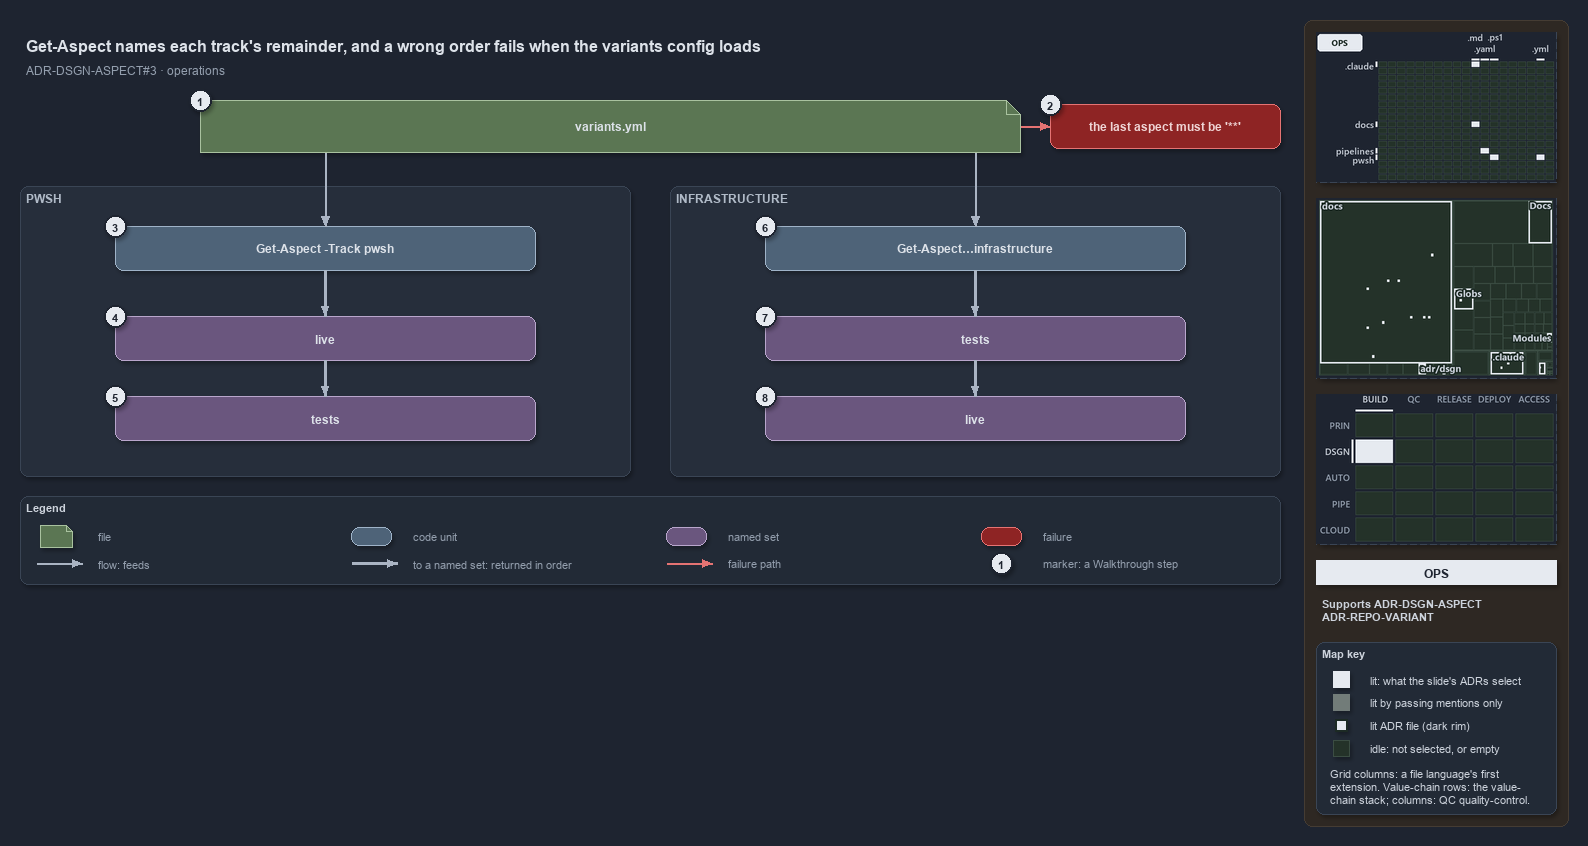

The diagram above was exported from draw.io. Its source (the exported page's mxGraphModel, read from the mxfile embedded in the PNG):
<mxGraphModel dx="1024" dy="768" grid="0" gridSize="10" guides="1" tooltips="1" connect="1" arrows="1" fold="1" page="1" pageScale="1" pageWidth="1572" pageHeight="654" background="#1E2430" math="0" shadow="1">
  <root>
    <mxCell id="0" />
    <mxCell id="1" parent="0" />
    <mxCell id="sidebar-bg" value="" style="rounded=1;arcSize=2;html=1;fillColor=#2E2823;strokeColor=#453C33;shadow=0;" vertex="1" parent="1">
      <mxGeometry x="1304" y="4" width="264" height="806" as="geometry" />
    </mxCell>
    <mxCell id="title" value="Get-Aspect names each track's remainder, and a wrong order fails when the variants config loads" style="text;html=1;align=left;verticalAlign=middle;fontSize=16;fontStyle=1;fontColor=#DDE2E9;" vertex="1" parent="1">
      <mxGeometry x="20" y="14" width="1260" height="30" as="geometry" />
    </mxCell>
    <mxCell id="subtitle" value="ADR-DSGN-ASPECT#3 &amp;#183; operations" style="text;html=1;align=left;verticalAlign=middle;fontSize=12;fontColor=#949FAE;" vertex="1" parent="1">
      <mxGeometry x="20" y="44" width="1240" height="20" as="geometry" />
    </mxCell>
    <mxCell id="g-file" value="&lt;b&gt;variants.yml&lt;/b&gt;" style="shape=note;size=14;whiteSpace=wrap;html=1;fillColor=#5B7653;strokeColor=#A9C29F;fontColor=#DDE2E9;fontSize=12;" vertex="1" parent="1">
      <mxGeometry x="200" y="84" width="820" height="52" as="geometry" />
    </mxCell>
    <mxCell id="mark-1" value="1" style="ellipse;html=1;fillColor=#E6EAF0;strokeColor=#1E2430;strokeWidth=2;fontColor=#1E2430;fontStyle=1;fontSize=11;" vertex="1" parent="1">
      <mxGeometry x="189" y="73" width="22" height="22" as="geometry" />
    </mxCell>
    <mxCell id="p-file-r" value="" style="text;html=1;strokeColor=none;fillColor=none;" vertex="1" parent="1">
      <mxGeometry x="1020" y="110" width="1" height="1" as="geometry" />
    </mxCell>
    <mxCell id="x-config" value="&lt;b&gt;the last aspect must be '**'&lt;/b&gt;" style="rounded=1;whiteSpace=wrap;html=1;arcSize=20;fillColor=#8E2424;strokeColor=#E57373;fontColor=#EFD4D4;fontSize=12;" vertex="1" parent="1">
      <mxGeometry x="1050" y="88" width="230" height="44" as="geometry" />
    </mxCell>
    <mxCell id="mark-2" value="2" style="ellipse;html=1;fillColor=#E6EAF0;strokeColor=#1E2430;strokeWidth=2;fontColor=#1E2430;fontStyle=1;fontSize=11;" vertex="1" parent="1">
      <mxGeometry x="1039" y="77" width="22" height="22" as="geometry" />
    </mxCell>
    <mxCell id="e-file-fail" value="" style="edgeStyle=orthogonalEdgeStyle;rounded=1;html=1;endArrow=block;strokeColor=#E57373;shadow=0;fontColor=#CDD3DC;" edge="1" parent="1" source="p-file-r" target="x-config">
      <mxGeometry relative="1" as="geometry" />
    </mxCell>
    <mxCell id="p-file-bl" value="" style="text;html=1;strokeColor=none;fillColor=none;" vertex="1" parent="1">
      <mxGeometry x="325" y="136" width="1" height="1" as="geometry" />
    </mxCell>
    <mxCell id="p-file-br" value="" style="text;html=1;strokeColor=none;fillColor=none;" vertex="1" parent="1">
      <mxGeometry x="975" y="136" width="1" height="1" as="geometry" />
    </mxCell>
    <mxCell id="band-auto" value="PWSH" style="rounded=1;html=1;arcSize=3;fillColor=#262E3B;strokeColor=#3A4555;verticalAlign=top;align=left;spacingLeft=8;fontStyle=1;fontSize=12;fontColor=#B0BAC7;" vertex="1" parent="1">
      <mxGeometry x="20" y="170" width="610" height="290" as="geometry" />
    </mxCell>
    <mxCell id="band-infra" value="INFRASTRUCTURE" style="rounded=1;html=1;arcSize=3;fillColor=#262E3B;strokeColor=#3A4555;verticalAlign=top;align=left;spacingLeft=8;fontStyle=1;fontSize=12;fontColor=#B0BAC7;" vertex="1" parent="1">
      <mxGeometry x="670" y="170" width="610" height="290" as="geometry" />
    </mxCell>
    <mxCell id="cmd-auto" value="&lt;b&gt;Get-Aspect -Track pwsh&lt;/b&gt;" style="rounded=1;whiteSpace=wrap;html=1;arcSize=20;fillColor=#4E6378;strokeColor=#9FB3C8;fontColor=#DDE2E9;fontSize=12;" vertex="1" parent="1">
      <mxGeometry x="115" y="210" width="420" height="44" as="geometry" />
    </mxCell>
    <mxCell id="auto-live" value="&lt;b&gt;live&lt;/b&gt;" style="rounded=1;whiteSpace=wrap;html=1;arcSize=20;fillColor=#6A567E;strokeColor=#B9A6CC;fontColor=#DDE2E9;fontSize=12;" vertex="1" parent="1">
      <mxGeometry x="115" y="300" width="420" height="44" as="geometry" />
    </mxCell>
    <mxCell id="auto-tests" value="&lt;b&gt;tests&lt;/b&gt;" style="rounded=1;whiteSpace=wrap;html=1;arcSize=20;fillColor=#6A567E;strokeColor=#B9A6CC;fontColor=#DDE2E9;fontSize=12;" vertex="1" parent="1">
      <mxGeometry x="115" y="380" width="420" height="44" as="geometry" />
    </mxCell>
    <mxCell id="cmd-infra" value="&lt;b&gt;Get-Aspect…infrastructure&lt;/b&gt;" style="rounded=1;whiteSpace=wrap;html=1;arcSize=20;fillColor=#4E6378;strokeColor=#9FB3C8;fontColor=#DDE2E9;fontSize=12;" vertex="1" parent="1">
      <mxGeometry x="765" y="210" width="420" height="44" as="geometry" />
    </mxCell>
    <mxCell id="infra-tests" value="&lt;b&gt;tests&lt;/b&gt;" style="rounded=1;whiteSpace=wrap;html=1;arcSize=20;fillColor=#6A567E;strokeColor=#B9A6CC;fontColor=#DDE2E9;fontSize=12;" vertex="1" parent="1">
      <mxGeometry x="765" y="300" width="420" height="44" as="geometry" />
    </mxCell>
    <mxCell id="infra-live" value="&lt;b&gt;live&lt;/b&gt;" style="rounded=1;whiteSpace=wrap;html=1;arcSize=20;fillColor=#6A567E;strokeColor=#B9A6CC;fontColor=#DDE2E9;fontSize=12;" vertex="1" parent="1">
      <mxGeometry x="765" y="380" width="420" height="44" as="geometry" />
    </mxCell>
    <mxCell id="mark-3" value="3" style="ellipse;html=1;fillColor=#E6EAF0;strokeColor=#1E2430;strokeWidth=2;fontColor=#1E2430;fontStyle=1;fontSize=11;" vertex="1" parent="1">
      <mxGeometry x="104" y="199" width="22" height="22" as="geometry" />
    </mxCell>
    <mxCell id="mark-4" value="4" style="ellipse;html=1;fillColor=#E6EAF0;strokeColor=#1E2430;strokeWidth=2;fontColor=#1E2430;fontStyle=1;fontSize=11;" vertex="1" parent="1">
      <mxGeometry x="104" y="289" width="22" height="22" as="geometry" />
    </mxCell>
    <mxCell id="mark-5" value="5" style="ellipse;html=1;fillColor=#E6EAF0;strokeColor=#1E2430;strokeWidth=2;fontColor=#1E2430;fontStyle=1;fontSize=11;" vertex="1" parent="1">
      <mxGeometry x="104" y="369" width="22" height="22" as="geometry" />
    </mxCell>
    <mxCell id="mark-6" value="6" style="ellipse;html=1;fillColor=#E6EAF0;strokeColor=#1E2430;strokeWidth=2;fontColor=#1E2430;fontStyle=1;fontSize=11;" vertex="1" parent="1">
      <mxGeometry x="754" y="199" width="22" height="22" as="geometry" />
    </mxCell>
    <mxCell id="mark-7" value="7" style="ellipse;html=1;fillColor=#E6EAF0;strokeColor=#1E2430;strokeWidth=2;fontColor=#1E2430;fontStyle=1;fontSize=11;" vertex="1" parent="1">
      <mxGeometry x="754" y="289" width="22" height="22" as="geometry" />
    </mxCell>
    <mxCell id="mark-8" value="8" style="ellipse;html=1;fillColor=#E6EAF0;strokeColor=#1E2430;strokeWidth=2;fontColor=#1E2430;fontStyle=1;fontSize=11;" vertex="1" parent="1">
      <mxGeometry x="754" y="369" width="22" height="22" as="geometry" />
    </mxCell>
    <mxCell id="e-file-auto" value="" style="edgeStyle=orthogonalEdgeStyle;rounded=1;html=1;endArrow=block;strokeColor=#AAB4C3;shadow=0;fontColor=#CDD3DC;" edge="1" parent="1" source="p-file-bl" target="cmd-auto">
      <mxGeometry relative="1" as="geometry" />
    </mxCell>
    <mxCell id="e-auto-cmd-live" value="" style="edgeStyle=orthogonalEdgeStyle;rounded=1;html=1;endArrow=block;strokeColor=#AAB4C3;strokeWidth=2.5;shadow=0;fontColor=#CDD3DC;" edge="1" parent="1" source="cmd-auto" target="auto-live">
      <mxGeometry relative="1" as="geometry" />
    </mxCell>
    <mxCell id="e-auto-live-tests" value="" style="edgeStyle=orthogonalEdgeStyle;rounded=1;html=1;endArrow=block;strokeColor=#AAB4C3;strokeWidth=2.5;shadow=0;fontColor=#CDD3DC;" edge="1" parent="1" source="auto-live" target="auto-tests">
      <mxGeometry relative="1" as="geometry" />
    </mxCell>
    <mxCell id="e-file-infra" value="" style="edgeStyle=orthogonalEdgeStyle;rounded=1;html=1;endArrow=block;strokeColor=#AAB4C3;shadow=0;fontColor=#CDD3DC;" edge="1" parent="1" source="p-file-br" target="cmd-infra">
      <mxGeometry relative="1" as="geometry" />
    </mxCell>
    <mxCell id="e-infra-cmd-tests" value="" style="edgeStyle=orthogonalEdgeStyle;rounded=1;html=1;endArrow=block;strokeColor=#AAB4C3;strokeWidth=2.5;shadow=0;fontColor=#CDD3DC;" edge="1" parent="1" source="cmd-infra" target="infra-tests">
      <mxGeometry relative="1" as="geometry" />
    </mxCell>
    <mxCell id="e-infra-tests-live" value="" style="edgeStyle=orthogonalEdgeStyle;rounded=1;html=1;endArrow=block;strokeColor=#AAB4C3;strokeWidth=2.5;shadow=0;fontColor=#CDD3DC;" edge="1" parent="1" source="infra-tests" target="infra-live">
      <mxGeometry relative="1" as="geometry" />
    </mxCell>
    <mxCell id="legend" value="&lt;b&gt;Legend&lt;/b&gt;" style="rounded=1;whiteSpace=wrap;html=1;arcSize=6;fillColor=#222A36;strokeColor=#3A4555;align=left;verticalAlign=top;spacing=8;fontSize=11;fontColor=#CDD3DC;" vertex="1" parent="1">
      <mxGeometry x="20" y="480" width="1260" height="88" as="geometry" />
    </mxCell>
    <mxCell id="lg-0-s" value="" style="shape=note;size=6;html=1;fillColor=#5B7653;strokeColor=#A9C29F;" vertex="1" parent="1">
      <mxGeometry x="40" y="509" width="32" height="22" as="geometry" />
    </mxCell>
    <mxCell id="lg-0-t" value="file" style="text;html=1;align=left;verticalAlign=middle;fontSize=11;fontColor=#949FAE;" vertex="1" parent="1">
      <mxGeometry x="92" y="509" width="245" height="20" as="geometry" />
    </mxCell>
    <mxCell id="lg-1-s" value="" style="rounded=1;html=1;arcSize=20;fillColor=#4E6378;strokeColor=#9FB3C8;" vertex="1" parent="1">
      <mxGeometry x="351" y="511" width="40" height="18" as="geometry" />
    </mxCell>
    <mxCell id="lg-1-t" value="code unit" style="text;html=1;align=left;verticalAlign=middle;fontSize=11;fontColor=#949FAE;" vertex="1" parent="1">
      <mxGeometry x="407" y="509" width="245" height="20" as="geometry" />
    </mxCell>
    <mxCell id="lg-2-s" value="" style="rounded=1;html=1;arcSize=20;fillColor=#6A567E;strokeColor=#B9A6CC;" vertex="1" parent="1">
      <mxGeometry x="666" y="511" width="40" height="18" as="geometry" />
    </mxCell>
    <mxCell id="lg-2-t" value="named set" style="text;html=1;align=left;verticalAlign=middle;fontSize=11;fontColor=#949FAE;" vertex="1" parent="1">
      <mxGeometry x="722" y="509" width="245" height="20" as="geometry" />
    </mxCell>
    <mxCell id="lg-3-s" value="" style="rounded=1;html=1;arcSize=20;fillColor=#8E2424;strokeColor=#E57373;" vertex="1" parent="1">
      <mxGeometry x="981" y="511" width="40" height="18" as="geometry" />
    </mxCell>
    <mxCell id="lg-3-t" value="failure" style="text;html=1;align=left;verticalAlign=middle;fontSize=11;fontColor=#949FAE;" vertex="1" parent="1">
      <mxGeometry x="1037" y="509" width="245" height="20" as="geometry" />
    </mxCell>
    <mxCell id="lg-4-a" value="" style="text;html=1;strokeColor=none;fillColor=none;" vertex="1" parent="1">
      <mxGeometry x="36" y="547" width="1" height="1" as="geometry" />
    </mxCell>
    <mxCell id="lg-4-b" value="" style="text;html=1;strokeColor=none;fillColor=none;" vertex="1" parent="1">
      <mxGeometry x="82" y="547" width="1" height="1" as="geometry" />
    </mxCell>
    <mxCell id="lg-4-e" value="" style="edgeStyle=orthogonalEdgeStyle;rounded=1;html=1;endArrow=block;strokeColor=#AAB4C3;shadow=0;fontColor=#CDD3DC;" edge="1" parent="1" source="lg-4-a" target="lg-4-b">
      <mxGeometry relative="1" as="geometry" />
    </mxCell>
    <mxCell id="lg-4-t" value="flow: feeds" style="text;html=1;align=left;verticalAlign=middle;fontSize=11;fontColor=#949FAE;" vertex="1" parent="1">
      <mxGeometry x="92" y="537" width="245" height="20" as="geometry" />
    </mxCell>
    <mxCell id="lg-5-a" value="" style="text;html=1;strokeColor=none;fillColor=none;" vertex="1" parent="1">
      <mxGeometry x="351" y="547" width="1" height="1" as="geometry" />
    </mxCell>
    <mxCell id="lg-5-b" value="" style="text;html=1;strokeColor=none;fillColor=none;" vertex="1" parent="1">
      <mxGeometry x="397" y="547" width="1" height="1" as="geometry" />
    </mxCell>
    <mxCell id="lg-5-e" value="" style="edgeStyle=orthogonalEdgeStyle;rounded=1;html=1;endArrow=block;strokeColor=#AAB4C3;strokeWidth=2.5;shadow=0;fontColor=#CDD3DC;" edge="1" parent="1" source="lg-5-a" target="lg-5-b">
      <mxGeometry relative="1" as="geometry" />
    </mxCell>
    <mxCell id="lg-5-t" value="to a named set: returned in order" style="text;html=1;align=left;verticalAlign=middle;fontSize=11;fontColor=#949FAE;" vertex="1" parent="1">
      <mxGeometry x="407" y="537" width="245" height="20" as="geometry" />
    </mxCell>
    <mxCell id="lg-6-a" value="" style="text;html=1;strokeColor=none;fillColor=none;" vertex="1" parent="1">
      <mxGeometry x="666" y="547" width="1" height="1" as="geometry" />
    </mxCell>
    <mxCell id="lg-6-b" value="" style="text;html=1;strokeColor=none;fillColor=none;" vertex="1" parent="1">
      <mxGeometry x="712" y="547" width="1" height="1" as="geometry" />
    </mxCell>
    <mxCell id="lg-6-e" value="" style="edgeStyle=orthogonalEdgeStyle;rounded=1;html=1;endArrow=block;strokeColor=#E57373;shadow=0;fontColor=#CDD3DC;" edge="1" parent="1" source="lg-6-a" target="lg-6-b">
      <mxGeometry relative="1" as="geometry" />
    </mxCell>
    <mxCell id="lg-6-t" value="failure path" style="text;html=1;align=left;verticalAlign=middle;fontSize=11;fontColor=#949FAE;" vertex="1" parent="1">
      <mxGeometry x="722" y="537" width="245" height="20" as="geometry" />
    </mxCell>
    <mxCell id="lg-7-s" value="1" style="ellipse;html=1;fillColor=#E6EAF0;strokeColor=#1E2430;strokeWidth=2;fontColor=#1E2430;fontStyle=1;fontSize=11;" vertex="1" parent="1">
      <mxGeometry x="990" y="536" width="22" height="22" as="geometry" />
    </mxCell>
    <mxCell id="lg-7-t" value="marker: a Walkthrough step" style="text;html=1;align=left;verticalAlign=middle;fontSize=11;fontColor=#949FAE;" vertex="1" parent="1">
      <mxGeometry x="1037" y="537" width="245" height="20" as="geometry" />
    </mxCell>
    <mxCell id="minimap-grid" value="" style="shape=image;imageAspect=0;rounded=1;arcSize=4;whiteSpace=wrap;html=1;fillColor=#262E3B;strokeColor=#3A4555;dashed=1;fontColor=#949FAE;fontSize=11;image=data:image/png,(base64 omitted: 10728 chars);" vertex="1" parent="1">
      <mxGeometry x="1316" y="16" width="240" height="150" as="geometry" />
    </mxCell>
    <mxCell id="minimap-tree" value="" style="shape=image;imageAspect=0;rounded=1;arcSize=4;whiteSpace=wrap;html=1;fillColor=#262E3B;strokeColor=#3A4555;dashed=1;fontColor=#949FAE;fontSize=11;image=data:image/png,(base64 omitted: 16288 chars);" vertex="1" parent="1">
      <mxGeometry x="1316" y="182" width="240" height="180" as="geometry" />
    </mxCell>
    <mxCell id="minimap-chain" value="" style="shape=image;imageAspect=0;rounded=1;arcSize=4;whiteSpace=wrap;html=1;fillColor=#262E3B;strokeColor=#3A4555;dashed=1;fontColor=#949FAE;fontSize=11;image=data:image/png,(base64 omitted: 12436 chars);" vertex="1" parent="1">
      <mxGeometry x="1316" y="378" width="240" height="150" as="geometry" />
    </mxCell>
    <mxCell id="lens-badge" value="OPS" style="rounded=0;whiteSpace=wrap;html=1;align=center;verticalAlign=middle;fontSize=12;fontStyle=1;fontColor=#1E2430;fillColor=#E6EAF0;strokeColor=none;" vertex="1" parent="1">
      <mxGeometry x="1316" y="544" width="240" height="24" as="geometry" />
    </mxCell>
    <mxCell id="supports" value="&lt;b&gt;Supports&lt;/b&gt; ADR-DSGN-ASPECT&lt;br&gt;ADR-REPO-VARIANT" style="text;html=1;whiteSpace=wrap;align=left;verticalAlign=top;fontSize=11;fontColor=#CDD3DC;" vertex="1" parent="1">
      <mxGeometry x="1316" y="576" width="240" height="38" as="geometry" />
    </mxCell>
    <mxCell id="mapkey" value="&lt;b&gt;Map key&lt;/b&gt;" style="rounded=1;arcSize=6;whiteSpace=wrap;html=1;align=left;verticalAlign=top;fontSize=11;fontColor=#CDD3DC;fillColor=#222A36;strokeColor=#3A4555;spacingLeft=8;spacingTop=2;" vertex="1" parent="1">
      <mxGeometry x="1316" y="626" width="240" height="172" as="geometry" />
    </mxCell>
    <mxCell id="mapkey-lit" value="" style="rounded=0;html=1;fillColor=#E6EAF0;strokeColor=#E6EAF0;" vertex="1" parent="1">
      <mxGeometry x="1333.0" y="655.0" width="16" height="16" as="geometry" />
    </mxCell>
    <mxCell id="mapkey-lit-text" value="lit: what the slide's ADRs select" style="text;html=1;align=left;verticalAlign=middle;fontSize=11;fontColor=#CDD3DC;" vertex="1" parent="1">
      <mxGeometry x="1364" y="653" width="184" height="20" as="geometry" />
    </mxCell>
    <mxCell id="mapkey-touched" value="" style="rounded=0;html=1;fillColor=#727C79;strokeColor=#727C79;" vertex="1" parent="1">
      <mxGeometry x="1333.0" y="678.0" width="16" height="16" as="geometry" />
    </mxCell>
    <mxCell id="mapkey-touched-text" value="lit by passing mentions only" style="text;html=1;align=left;verticalAlign=middle;fontSize=11;fontColor=#CDD3DC;" vertex="1" parent="1">
      <mxGeometry x="1364" y="676" width="184" height="20" as="geometry" />
    </mxCell>
    <mxCell id="mapkey-adr" value="" style="rounded=0;html=1;fillColor=#E6EAF0;strokeColor=#1C2A24;strokeWidth=2;" vertex="1" parent="1">
      <mxGeometry x="1335.0" y="703.0" width="12" height="12" as="geometry" />
    </mxCell>
    <mxCell id="mapkey-adr-text" value="lit ADR file (dark rim)" style="text;html=1;align=left;verticalAlign=middle;fontSize=11;fontColor=#CDD3DC;" vertex="1" parent="1">
      <mxGeometry x="1364" y="699" width="184" height="20" as="geometry" />
    </mxCell>
    <mxCell id="mapkey-idle" value="" style="rounded=0;html=1;fillColor=#243229;strokeColor=#3B4D43;" vertex="1" parent="1">
      <mxGeometry x="1333.0" y="724.0" width="16" height="16" as="geometry" />
    </mxCell>
    <mxCell id="mapkey-idle-text" value="idle: not selected, or empty" style="text;html=1;align=left;verticalAlign=middle;fontSize=11;fontColor=#CDD3DC;" vertex="1" parent="1">
      <mxGeometry x="1364" y="722" width="184" height="20" as="geometry" />
    </mxCell>
    <mxCell id="mapkey-codes" value="Grid columns: a file language's first&lt;br&gt;extension. Value-chain rows: the value-&lt;br&gt;chain stack; columns: QC quality-control." style="text;html=1;align=left;verticalAlign=top;whiteSpace=wrap;fontSize=11;fontColor=#CDD3DC;" vertex="1" parent="1">
      <mxGeometry x="1324" y="746" width="224" height="46" as="geometry" />
    </mxCell>
  </root>
</mxGraphModel>